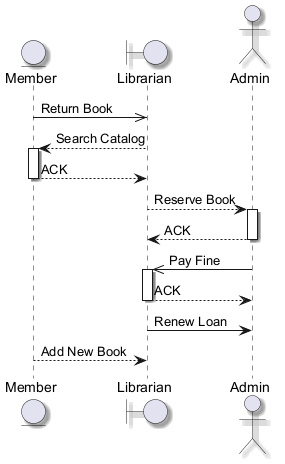

The diagram above was rendered by PlantUML. Its source (embedded in the PNG):
@startuml
skinparam backgroundColor #FFFFFF
skinparam classBackgroundColor #F1F8E9
skinparam classBorderColor #33691E
skinparam shadowing true
entity "Member" as M
boundary "Librarian" as L
actor "Admin" as A
M ->> L : Return Book
L --> M : Search Catalog
activate M
M --> L : ACK
deactivate M
L --> A : Reserve Book
activate A
A --> L : ACK
deactivate A
A ->> L : Pay Fine
activate L
L --> A : ACK
deactivate L
L -> A : Renew Loan
M --> L : Add New Book
@enduml